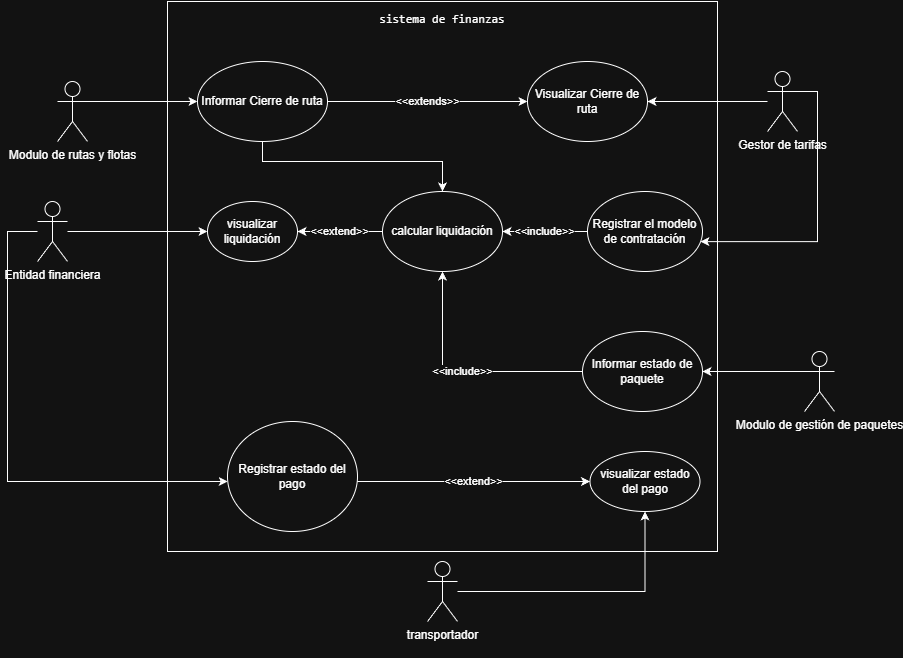

The diagram above was exported from draw.io. Its source (the exported page's mxGraphModel, read from the mxfile embedded in the PNG):
<mxGraphModel dx="2208" dy="824" grid="1" gridSize="10" guides="1" tooltips="1" connect="1" arrows="1" fold="1" page="1" pageScale="1" pageWidth="827" pageHeight="1169" math="0" shadow="0">
  <root>
    <mxCell id="0" />
    <mxCell id="1" parent="0" />
    <mxCell id="37blVZCp7RUmlcRHECOL-2" parent="1" style="whiteSpace=wrap;html=1;aspect=fixed;align=center;" value="&lt;pre style=&quot;text-align: left; padding-bottom: 500px;&quot;&gt;sistema de finanzas&lt;/pre&gt;&lt;div&gt;&lt;br&gt;&lt;/div&gt;" vertex="1">
      <mxGeometry height="550" width="550" x="160" y="120" as="geometry" />
    </mxCell>
    <mxCell id="37blVZCp7RUmlcRHECOL-20" edge="1" parent="1" source="37blVZCp7RUmlcRHECOL-8" style="edgeStyle=orthogonalEdgeStyle;rounded=0;orthogonalLoop=1;jettySize=auto;html=1;" target="37blVZCp7RUmlcRHECOL-9" value="">
      <mxGeometry relative="1" as="geometry">
        <Array as="points">
          <mxPoint x="160" y="220" />
          <mxPoint x="160" y="220" />
        </Array>
      </mxGeometry>
    </mxCell>
    <mxCell id="37blVZCp7RUmlcRHECOL-8" parent="1" style="shape=umlActor;verticalLabelPosition=bottom;verticalAlign=top;html=1;outlineConnect=0;" value="Modulo de rutas y flotas" vertex="1">
      <mxGeometry height="60" width="30" x="50" y="200" as="geometry" />
    </mxCell>
    <mxCell id="QiFGY_FQ1DajHw8aKIQ1-2" edge="1" parent="1" source="37blVZCp7RUmlcRHECOL-9" style="edgeStyle=orthogonalEdgeStyle;rounded=0;orthogonalLoop=1;jettySize=auto;html=1;" target="ELPl16hl6_k8NVuUGMDE-3">
      <mxGeometry relative="1" as="geometry">
        <Array as="points">
          <mxPoint x="255" y="280" />
          <mxPoint x="435" y="280" />
        </Array>
      </mxGeometry>
    </mxCell>
    <mxCell id="QiFGY_FQ1DajHw8aKIQ1-4" edge="1" parent="1" source="37blVZCp7RUmlcRHECOL-9" style="edgeStyle=orthogonalEdgeStyle;rounded=0;orthogonalLoop=1;jettySize=auto;html=1;" target="QiFGY_FQ1DajHw8aKIQ1-3" value="&amp;lt;&amp;lt;extends&amp;gt;&amp;gt;">
      <mxGeometry relative="1" as="geometry" />
    </mxCell>
    <mxCell id="37blVZCp7RUmlcRHECOL-9" parent="1" style="ellipse;whiteSpace=wrap;html=1;" value="Informar Cierre de ruta" vertex="1">
      <mxGeometry height="80" width="130" x="190" y="180" as="geometry" />
    </mxCell>
    <mxCell id="37blVZCp7RUmlcRHECOL-22" edge="1" parent="1" style="edgeStyle=entityRelationEdgeStyle;rounded=0;orthogonalLoop=1;jettySize=auto;html=1;entryX=0.982;entryY=0.627;entryDx=0;entryDy=0;entryPerimeter=0;" target="37blVZCp7RUmlcRHECOL-21" value="">
      <mxGeometry relative="1" as="geometry">
        <mxPoint x="780" y="210" as="sourcePoint" />
        <mxPoint x="650" y="380" as="targetPoint" />
      </mxGeometry>
    </mxCell>
    <mxCell id="QiFGY_FQ1DajHw8aKIQ1-5" edge="1" parent="1" source="37blVZCp7RUmlcRHECOL-13" style="edgeStyle=orthogonalEdgeStyle;rounded=0;orthogonalLoop=1;jettySize=auto;html=1;" target="QiFGY_FQ1DajHw8aKIQ1-3">
      <mxGeometry relative="1" as="geometry" />
    </mxCell>
    <mxCell id="37blVZCp7RUmlcRHECOL-13" parent="1" style="shape=umlActor;verticalLabelPosition=bottom;verticalAlign=top;html=1;outlineConnect=0;" value="&lt;div&gt;Gestor de tarifas&lt;/div&gt;" vertex="1">
      <mxGeometry height="60" width="30" x="760" y="190" as="geometry" />
    </mxCell>
    <mxCell id="ELPl16hl6_k8NVuUGMDE-4" edge="1" parent="1" source="37blVZCp7RUmlcRHECOL-21" style="edgeStyle=orthogonalEdgeStyle;rounded=0;orthogonalLoop=1;jettySize=auto;html=1;" target="ELPl16hl6_k8NVuUGMDE-3" value="&amp;lt;&amp;lt;include&amp;gt;&amp;gt;">
      <mxGeometry relative="1" as="geometry" />
    </mxCell>
    <mxCell id="37blVZCp7RUmlcRHECOL-21" parent="1" style="ellipse;whiteSpace=wrap;html=1;" value="Registrar el modelo de contratación" vertex="1">
      <mxGeometry height="80" width="115" x="580" y="310" as="geometry" />
    </mxCell>
    <mxCell id="37blVZCp7RUmlcRHECOL-27" edge="1" parent="1" source="37blVZCp7RUmlcRHECOL-24" style="edgeStyle=orthogonalEdgeStyle;rounded=0;orthogonalLoop=1;jettySize=auto;html=1;" target="37blVZCp7RUmlcRHECOL-26" value="">
      <mxGeometry relative="1" as="geometry">
        <Array as="points">
          <mxPoint x="780" y="490" />
          <mxPoint x="780" y="490" />
        </Array>
      </mxGeometry>
    </mxCell>
    <mxCell id="37blVZCp7RUmlcRHECOL-24" parent="1" style="shape=umlActor;verticalLabelPosition=bottom;verticalAlign=top;html=1;outlineConnect=0;" value="Modulo de gestión de paquetes" vertex="1">
      <mxGeometry height="60" width="30" x="797" y="470" as="geometry" />
    </mxCell>
    <mxCell id="ELPl16hl6_k8NVuUGMDE-5" edge="1" parent="1" source="37blVZCp7RUmlcRHECOL-26" style="edgeStyle=orthogonalEdgeStyle;rounded=0;orthogonalLoop=1;jettySize=auto;html=1;" target="ELPl16hl6_k8NVuUGMDE-3" value="&amp;lt;&amp;lt;include&amp;gt;&amp;gt;">
      <mxGeometry relative="1" as="geometry" />
    </mxCell>
    <mxCell id="37blVZCp7RUmlcRHECOL-26" parent="1" style="ellipse;whiteSpace=wrap;html=1;" value="Informar estado de paquete" vertex="1">
      <mxGeometry height="80" width="120" x="575" y="450" as="geometry" />
    </mxCell>
    <mxCell id="ELPl16hl6_k8NVuUGMDE-14" edge="1" parent="1" source="ELPl16hl6_k8NVuUGMDE-3" style="edgeStyle=orthogonalEdgeStyle;rounded=0;orthogonalLoop=1;jettySize=auto;html=1;" target="ELPl16hl6_k8NVuUGMDE-13" value="&amp;lt;&amp;lt;extend&amp;gt;&amp;gt;">
      <mxGeometry relative="1" as="geometry" />
    </mxCell>
    <mxCell id="ELPl16hl6_k8NVuUGMDE-3" parent="1" style="ellipse;whiteSpace=wrap;html=1;" value="calcular liquidación" vertex="1">
      <mxGeometry height="80" width="120" x="375" y="310" as="geometry" />
    </mxCell>
    <mxCell id="ELPl16hl6_k8NVuUGMDE-15" edge="1" parent="1" source="ELPl16hl6_k8NVuUGMDE-11" style="edgeStyle=orthogonalEdgeStyle;rounded=0;orthogonalLoop=1;jettySize=auto;html=1;" target="ELPl16hl6_k8NVuUGMDE-13" value="">
      <mxGeometry relative="1" as="geometry" />
    </mxCell>
    <mxCell id="ELPl16hl6_k8NVuUGMDE-17" edge="1" parent="1" source="ELPl16hl6_k8NVuUGMDE-11" style="edgeStyle=orthogonalEdgeStyle;rounded=0;orthogonalLoop=1;jettySize=auto;html=1;" target="ELPl16hl6_k8NVuUGMDE-16" value="">
      <mxGeometry relative="1" as="geometry">
        <Array as="points">
          <mxPoint y="350" />
          <mxPoint y="600" />
        </Array>
        <mxPoint y="370" as="sourcePoint" />
        <mxPoint x="160" y="600" as="targetPoint" />
      </mxGeometry>
    </mxCell>
    <mxCell id="ELPl16hl6_k8NVuUGMDE-11" parent="1" style="shape=umlActor;verticalLabelPosition=bottom;verticalAlign=top;html=1;outlineConnect=0;" value="Entidad financiera" vertex="1">
      <mxGeometry height="60" width="30" x="30" y="320" as="geometry" />
    </mxCell>
    <mxCell id="ELPl16hl6_k8NVuUGMDE-13" parent="1" style="ellipse;whiteSpace=wrap;html=1;" value="visualizar liquidación" vertex="1">
      <mxGeometry height="60" width="90" x="200" y="320" as="geometry" />
    </mxCell>
    <mxCell id="ELPl16hl6_k8NVuUGMDE-16" parent="1" style="ellipse;whiteSpace=wrap;html=1;" value="Registrar estado del pago" vertex="1">
      <mxGeometry height="110" width="130" x="220" y="540" as="geometry" />
    </mxCell>
    <mxCell id="ELPl16hl6_k8NVuUGMDE-20" parent="1" style="ellipse;whiteSpace=wrap;html=1;" value="visualizar estado del pago" vertex="1">
      <mxGeometry height="60" width="110" x="582.5" y="570" as="geometry" />
    </mxCell>
    <mxCell id="ELPl16hl6_k8NVuUGMDE-22" edge="1" parent="1" source="ELPl16hl6_k8NVuUGMDE-21" style="edgeStyle=orthogonalEdgeStyle;rounded=0;orthogonalLoop=1;jettySize=auto;html=1;" target="ELPl16hl6_k8NVuUGMDE-20" value="">
      <mxGeometry relative="1" as="geometry" />
    </mxCell>
    <mxCell id="ELPl16hl6_k8NVuUGMDE-21" parent="1" style="shape=umlActor;verticalLabelPosition=bottom;verticalAlign=top;html=1;outlineConnect=0;" value="transportador&lt;div&gt;&lt;br&gt;&lt;/div&gt;" vertex="1">
      <mxGeometry height="60" width="30" x="420" y="680" as="geometry" />
    </mxCell>
    <mxCell id="ELPl16hl6_k8NVuUGMDE-23" edge="1" parent="1" source="ELPl16hl6_k8NVuUGMDE-16" style="edgeStyle=orthogonalEdgeStyle;rounded=0;orthogonalLoop=1;jettySize=auto;html=1;entryX=0;entryY=0.5;entryDx=0;entryDy=0;" target="ELPl16hl6_k8NVuUGMDE-20" value="&amp;lt;&amp;lt;extend&amp;gt;&amp;gt;">
      <mxGeometry relative="1" as="geometry">
        <Array as="points">
          <mxPoint x="220" y="600" />
          <mxPoint x="220" y="600" />
        </Array>
        <mxPoint x="184.97" y="470" as="sourcePoint" />
        <mxPoint x="397.4950000000001" y="590" as="targetPoint" />
      </mxGeometry>
    </mxCell>
    <mxCell id="QiFGY_FQ1DajHw8aKIQ1-3" parent="1" style="ellipse;whiteSpace=wrap;html=1;" value="Visualizar Cierre de ruta" vertex="1">
      <mxGeometry height="80" width="120" x="520" y="180" as="geometry" />
    </mxCell>
  </root>
</mxGraphModel>